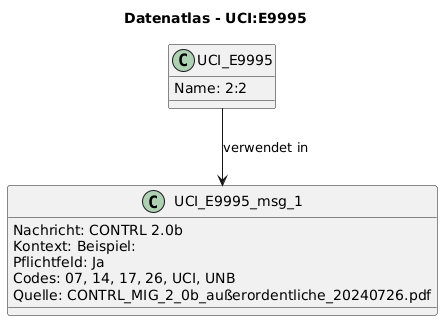

The diagram above was rendered by PlantUML. Its source (embedded in the PNG):
@startuml
title Datenatlas - UCI:E9995
class UCI_E9995 {
  Name: 2:2
}
class UCI_E9995_msg_1 {
  Nachricht: CONTRL 2.0b
  Kontext: Beispiel:
  Pflichtfeld: Ja
  Codes: 07, 14, 17, 26, UCI, UNB
  Quelle: CONTRL_MIG_2_0b_außerordentliche_20240726.pdf
}
UCI_E9995 --> UCI_E9995_msg_1 : verwendet in
@enduml